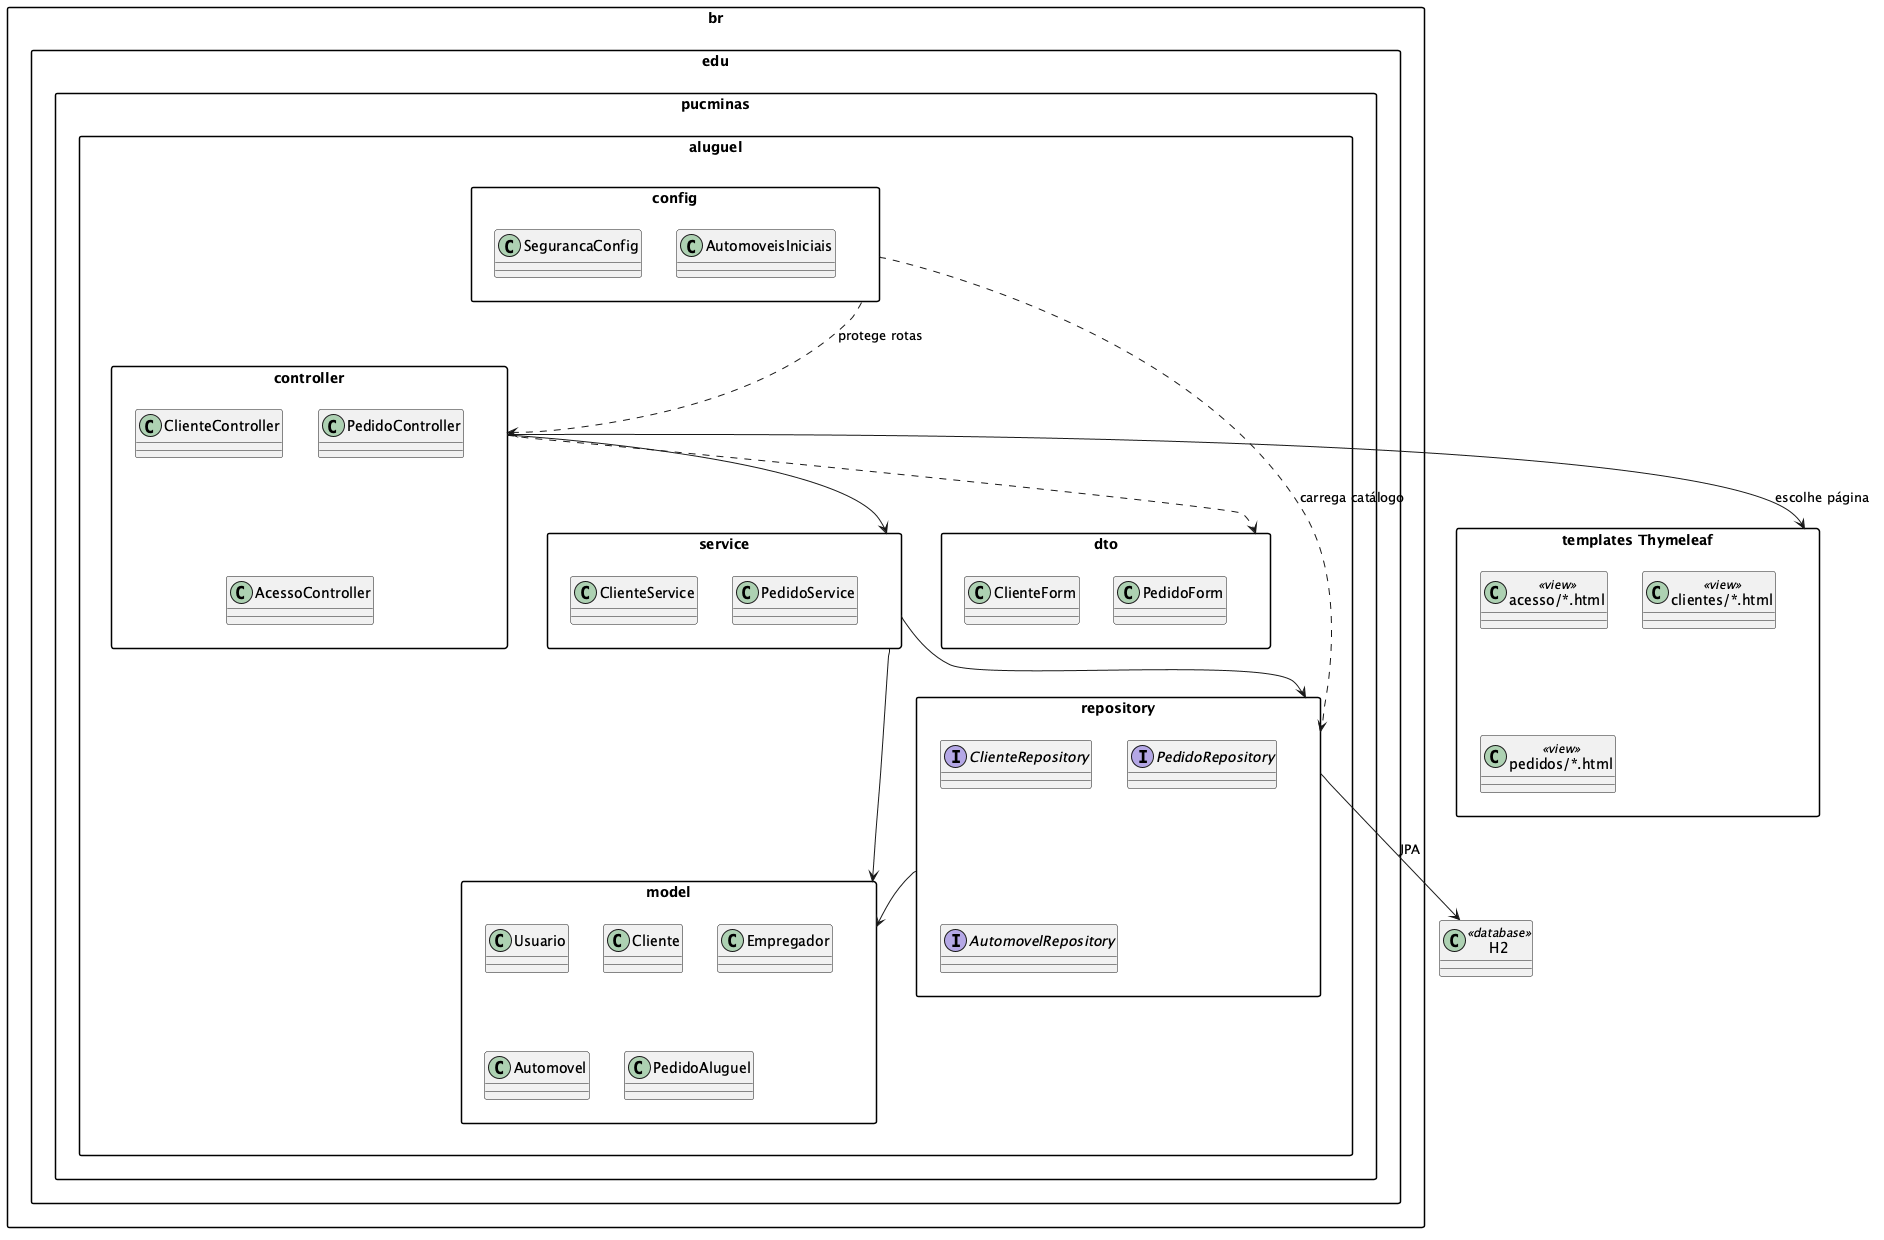

The diagram above was rendered by PlantUML. Its source (embedded in the PNG):
@startuml diagrama_pacotes_aluguel
skinparam shadowing false
skinparam packageStyle rectangle

package "br.edu.pucminas.aluguel" {
  package controller {
    class ClienteController
    class PedidoController
    class AcessoController
  }
  package service {
    class ClienteService
    class PedidoService
  }
  package repository {
    interface ClienteRepository
    interface PedidoRepository
    interface AutomovelRepository
  }
  package model {
    class Usuario
    class Cliente
    class Empregador
    class Automovel
    class PedidoAluguel
  }
  package dto {
    class ClienteForm
    class PedidoForm
  }
  package config {
    class SegurancaConfig
    class AutomoveisIniciais
  }
}

package "templates Thymeleaf" as templates {
  class "acesso/*.html" as acesso <<view>>
  class "clientes/*.html" as clientes <<view>>
  class "pedidos/*.html" as pedidos <<view>>
}
class "H2" as banco <<database>>

controller ..> dto
controller --> service
controller --> templates : escolhe página
service --> repository
service --> model
repository --> model
repository --> banco : JPA
config ..> controller : protege rotas
config ..> repository : carrega catálogo
@enduml